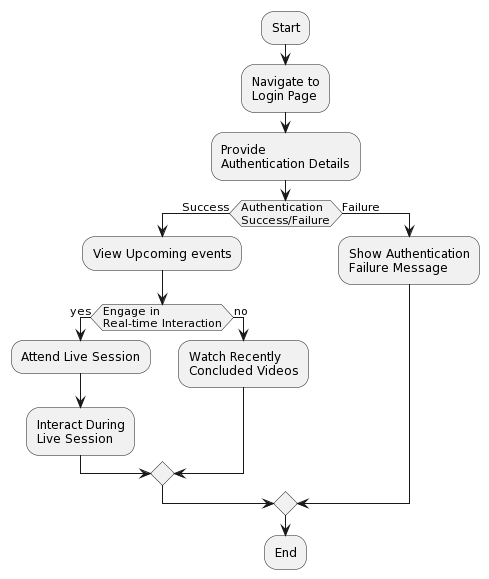

The diagram above was rendered by PlantUML. Its source (embedded in the PNG):
@startuml
:Start;
:Navigate to\nLogin Page;
:Provide\nAuthentication Details;
if (Authentication\nSuccess/Failure) then (Success)
  :View Upcoming events;
  if (Engage in\nReal-time Interaction) then (yes)
    :Attend Live Session;
    :Interact During\nLive Session;
  else (no)
    :Watch Recently\nConcluded Videos;
  endif
else (Failure)
  :Show Authentication\nFailure Message;
endif
:End;
@enduml